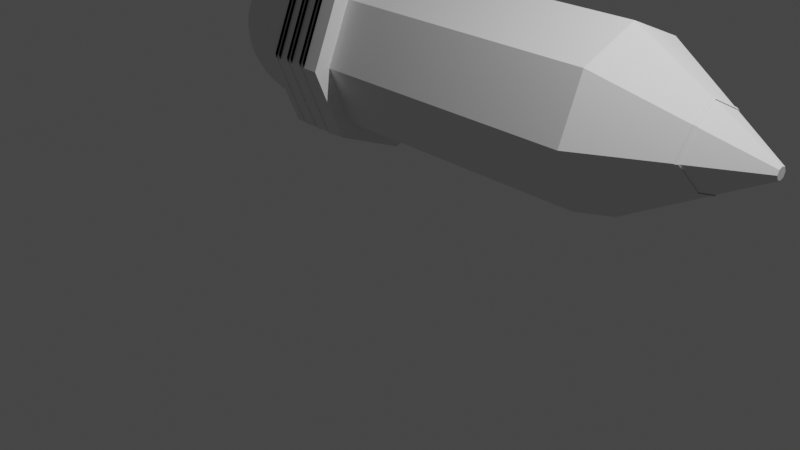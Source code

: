 # Source: Fay2.blend  (saved by Blender 2.81.16; exported with 4.5.12 LTS)
import bpy
from mathutils import Matrix  # noqa: F401  (used for matrix-valued properties, if any)

bpy.ops.wm.read_factory_settings(use_empty=True)
scene = bpy.context.scene
scene.name = 'Scene'

# ---- collections
col_collection = bpy.data.collections.new('Collection'); scene.collection.children.link(col_collection)
col_pencil = bpy.data.collections.new('pencil'); scene.collection.children.link(col_pencil)

# ---- world
world_world = bpy.data.worlds.new('World'); scene.world = world_world
world_world.use_nodes = True; world_world.node_tree.nodes.clear()
_N = world_world.node_tree.nodes; _L = world_world.node_tree.links
n0 = _N.new('ShaderNodeOutputWorld'); n0.name = 'World Output'; n0.location = (300, 300)
n1 = _N.new('ShaderNodeBackground'); n1.name = 'Background'; n1.location = (10, 300)
n1.inputs[0].default_value = (0.05088, 0.05088, 0.05088, 1.0)
_L.new(n1.outputs[0], n0.inputs[0])
n0.is_active_output = True
world_world.color = (0.05088, 0.05088, 0.05088)
world_world.use_sun_shadow = False
world_world.sun_shadow_jitter_overblur = 0.0

# ---- cameras
cam_camera = bpy.data.cameras.new('Camera')
cam_camera.clip_end = 100.0
cam_camera.ortho_scale = 7.314

# ---- lights
light_light = bpy.data.lights.new('Light', 'POINT')
light_light.transmission_factor = 0.0
light_light.energy = 1000.0
light_light.shadow_soft_size = 0.1
light_light.shadow_maximum_resolution = 0.006
light_light.use_absolute_resolution = True

# ---- meshes
me_cylinder_001 = bpy.data.meshes.new('Cylinder.001')
me_cylinder_001.from_pydata([(0.7761, 0.7761, -2.333), (1.098, -3.635e-08, -2.333), (0.7761, -0.7761, -2.333), (-8.432e-08, -1.098, -2.333), (-0.7761, -0.7761, -2.333), (-1.098, 2.471e-08, -2.333), (-0.7761, 0.7761, -2.333), (1.162e-08, 1.098, -2.333), (1.162e-08, 1.098, -1.72), (0.7761, 0.7761, -1.72), (1.098, -3.635e-08, -1.72), (0.7761, -0.7761, -1.72), (-8.432e-08, -1.098, -1.72), (-0.7761, -0.7761, -1.72), (-1.098, 2.471e-08, -1.72), (-0.7761, 0.7761, -1.72), (1.785e-08, 1.198, -2.415), (0.8475, 0.8475, -2.415), (1.198, -3.842e-08, -2.415), (0.8475, -0.8475, -2.415), (-8.64e-08, -1.198, -2.415), (-0.8475, -0.8475, -2.415), (-1.198, 2.471e-08, -2.415), (-0.8475, 0.8475, -2.415), (1.992e-08, 1.198, -1.638), (0.8475, 0.8475, -1.638), (1.198, -3.842e-08, -1.638), (0.8475, -0.8475, -1.638), (-8.432e-08, -1.198, -1.638), (-0.8475, -0.8475, -1.638), (-1.198, 2.471e-08, -1.638), (-0.8475, 0.8475, -1.638), (-1.258, -0.0137, -2.104), (-1.258, -0.0137, -2.042), (1.139, -0.0137, -2.042), (1.139, -0.0137, -2.104), (0.7881, 0.8338, -2.042), (0.7881, 0.8338, -2.104), (-0.05935, 1.185, -2.104), (-0.05935, 1.185, -2.042), (0.7881, -0.8612, -1.891), (0.7881, -0.8612, -1.829), (-0.05935, -1.212, -1.891), (-0.05935, -1.212, -1.829), (-0.9068, -0.8612, -1.891), (-0.9068, -0.8612, -1.829), (-0.9068, 0.8338, -1.829), (-0.9068, 0.8338, -1.891), (-1.258, -0.0137, -1.891), (-1.258, -0.0137, -1.829), (1.139, -0.0137, -1.829), (1.139, -0.0137, -1.891), (0.7881, 0.8338, -1.829), (0.7881, 0.8338, -1.891), (-0.05935, 1.185, -1.891), (-0.05935, 1.185, -1.829), (1.941e-08, 1.198, -1.829), (1.924e-08, 1.198, -1.891), (0.8475, 0.8475, -1.891), (0.8475, 0.8475, -1.829), (-0.8475, 0.8475, -1.891), (-0.8475, 0.8475, -1.829), (1.198, -3.842e-08, -1.891), (1.198, -3.842e-08, -1.829), (0.8475, -0.8475, -1.829), (0.8475, -0.8475, -1.891), (-8.483e-08, -1.198, -1.829), (-8.5e-08, -1.198, -1.891), (-0.8475, -0.8475, -1.829), (-0.8475, -0.8475, -1.891), (-1.198, 2.471e-08, -1.829), (-1.198, 2.471e-08, -1.891), (1.884e-08, 1.198, -2.042), (1.867e-08, 1.198, -2.104), (-0.8475, 0.8475, -2.104), (-0.8475, 0.8475, -2.042), (0.8475, 0.8475, -2.104), (0.8475, 0.8475, -2.042), (1.198, -3.842e-08, -2.104), (1.198, -3.842e-08, -2.042), (0.8475, -0.8475, -2.042), (0.8475, -0.8475, -2.104), (-8.54e-08, -1.198, -2.042), (-8.557e-08, -1.198, -2.104), (-0.8475, -0.8475, -2.042), (-0.8475, -0.8475, -2.104), (-1.198, 2.471e-08, -2.042), (-1.198, 2.471e-08, -2.104), (1.83e-08, 1.198, -2.246), (1.813e-08, 1.198, -2.308), (-0.8475, 0.8475, -2.308), (-0.8475, 0.8475, -2.246), (0.8475, 0.8475, -2.308), (0.8475, 0.8475, -2.246), (1.198, -3.842e-08, -2.308), (1.198, -3.842e-08, -2.246), (0.8475, -0.8475, -2.246), (0.8475, -0.8475, -2.308), (-8.594e-08, -1.198, -2.246), (-8.611e-08, -1.198, -2.308), (-0.8475, -0.8475, -2.246), (-0.8475, -0.8475, -2.308), (-1.198, 2.471e-08, -2.246), (-1.198, 2.471e-08, -2.308), (-0.9068, 0.8338, -2.104), (-0.9068, 0.8338, -2.042), (-0.9068, -0.8612, -2.042), (-0.9068, -0.8612, -2.104), (-0.05935, -1.212, -2.042), (-0.05935, -1.212, -2.104), (0.7881, -0.8612, -2.042), (0.7881, -0.8612, -2.104), (-0.05935, 1.185, -2.246), (-0.05935, 1.185, -2.308), (0.7881, 0.8338, -2.308), (0.7881, 0.8338, -2.246), (1.139, -0.0137, -2.308), (1.139, -0.0137, -2.246), (-1.258, -0.0137, -2.246), (-1.258, -0.0137, -2.308), (-0.9068, 0.8338, -2.308), (-0.9068, 0.8338, -2.246), (-0.9068, -0.8612, -2.246), (-0.9068, -0.8612, -2.308), (-0.05935, -1.212, -2.246), (-0.05935, -1.212, -2.308), (0.7881, -0.8612, -2.246), (0.7881, -0.8612, -2.308), (0.02145, -1.178, -1.891), (-0.826, -0.8265, -1.891), (0.8689, 0.8684, -2.246), (0.02145, 1.219, -2.246), (-1.177, 0.02093, -1.891), (0.8689, -0.8265, -2.042), (1.22, 0.02093, -2.042), (0.8689, -0.8265, -2.104), (0.02145, -1.178, -2.104), (-0.826, -0.8265, -2.104), (-1.177, 0.02093, -2.104), (-0.826, 0.8684, -2.104), (-0.826, 0.8684, -2.042), (-1.177, 0.02093, -2.246), (-1.177, 0.02093, -2.308), (0.8689, 0.8684, -2.308), (0.02145, 1.219, -2.308), (1.22, 0.02093, -2.104), (0.02145, -1.178, -2.042), (-0.826, -0.8265, -2.042), (1.22, 0.02093, -2.246), (0.02145, 1.219, -2.042), (-1.177, 0.02093, -2.042), (1.22, 0.02093, -2.308), (0.02145, 1.219, -2.104), (0.8689, 0.8684, -2.104), (0.8689, 0.8684, -2.042), (-0.826, 0.8684, -1.891), (0.02145, 1.219, -1.891), (1.22, 0.02093, -1.891), (0.8689, -0.8265, -1.891), (-0.826, -0.8265, -1.829), (0.02145, -1.178, -1.829), (0.8689, -0.8265, -1.829), (1.22, 0.02093, -1.829), (0.02145, 1.219, -1.829), (-0.826, 0.8684, -1.829), (-1.177, 0.02093, -1.829), (0.8689, 0.8684, -1.829), (0.8689, 0.8684, -1.891), (-0.826, 0.8684, -2.308), (-0.826, 0.8684, -2.246), (-0.826, -0.8265, -2.246), (-0.826, -0.8265, -2.308), (0.02145, -1.178, -2.246), (0.02145, -1.178, -2.308), (0.8689, -0.8265, -2.246), (0.8689, -0.8265, -2.308)], [], [(15, 8, 7, 6), (10, 11, 2, 1), (11, 12, 3, 2), (12, 13, 4, 3), (13, 14, 5, 4), (14, 15, 6, 5), (9, 10, 1, 0), (8, 9, 0, 7), (7, 0, 1, 2, 3, 4, 5, 6), (8, 15, 14, 13, 12, 11, 10, 9), (103, 22, 23, 90), (97, 19, 20, 99), (99, 20, 21, 101), (101, 21, 22, 103), (32, 104, 139, 138), (92, 17, 18, 94), (94, 18, 19, 97), (90, 23, 16, 89), (16, 23, 22, 21, 20, 19, 18, 17), (24, 25, 26, 27, 28, 29, 30, 31), (60, 75, 72, 57), (58, 77, 79, 62), (71, 86, 75, 60), (69, 84, 86, 71), (67, 82, 84, 69), (65, 80, 82, 67), (62, 79, 80, 65), (24, 56, 59, 25), (25, 59, 63, 26), (30, 70, 61, 31), (26, 63, 64, 27), (73, 88, 93, 76), (29, 68, 70, 30), (28, 66, 68, 29), (27, 64, 66, 28), (57, 72, 77, 58), (74, 91, 88, 73), (78, 95, 96, 81), (76, 93, 95, 78), (89, 16, 17, 92), (85, 100, 102, 87), (83, 98, 100, 85), (81, 96, 98, 83), (87, 102, 91, 74), (97, 99, 125, 127), (83, 85, 107, 109), (69, 71, 48, 44), (92, 94, 116, 114), (73, 76, 37, 38), (93, 88, 112, 115), (100, 98, 124, 122), (86, 84, 106, 33), (61, 70, 49, 46), (56, 61, 46, 55), (99, 101, 123, 125), (85, 87, 32, 107), (89, 92, 114, 113), (60, 57, 54, 47), (71, 60, 47, 48), (64, 63, 50, 41), (102, 100, 122, 118), (75, 86, 33, 105), (72, 75, 105, 39), (62, 65, 40, 51), (101, 103, 119, 123), (63, 59, 52, 50), (74, 73, 38, 104), (66, 64, 41, 43), (31, 61, 56, 24), (49, 45, 159, 165), (47, 54, 156, 155), (121, 118, 141, 169), (115, 112, 131, 130), (36, 39, 149, 154), (112, 121, 169, 131), (42, 44, 129, 128), (120, 113, 144, 168), (119, 120, 168, 142), (34, 36, 154, 134), (126, 117, 148, 174), (52, 55, 163, 166), (104, 38, 152, 139), (55, 46, 164, 163), (116, 127, 175, 151), (35, 111, 135, 145), (54, 53, 167, 156), (114, 116, 151, 143), (41, 50, 162, 161), (124, 126, 174, 172), (43, 41, 161, 160), (127, 125, 173, 175), (108, 110, 133, 146), (70, 68, 45, 49), (84, 82, 108, 106), (98, 96, 126, 124), (77, 72, 39, 36), (95, 93, 115, 117), (94, 97, 127, 116), (57, 58, 53, 54), (76, 78, 35, 37), (67, 69, 44, 42), (81, 83, 109, 111), (96, 95, 117, 126), (103, 90, 120, 119), (68, 66, 43, 45), (82, 80, 110, 108), (90, 89, 113, 120), (59, 56, 55, 52), (79, 77, 36, 34), (78, 81, 111, 35), (88, 91, 121, 112), (58, 62, 51, 53), (91, 102, 118, 121), (65, 67, 42, 40), (80, 79, 34, 110), (87, 74, 104, 32), (156, 167, 166, 163), (167, 157, 162, 166), (132, 155, 164, 165), (129, 132, 165, 159), (128, 129, 159, 160), (158, 128, 160, 161), (157, 158, 161, 162), (155, 156, 163, 164), (152, 153, 154, 149), (153, 145, 134, 154), (138, 139, 140, 150), (137, 138, 150, 147), (136, 137, 147, 146), (135, 136, 146, 133), (145, 135, 133, 134), (139, 152, 149, 140), (144, 143, 130, 131), (143, 151, 148, 130), (142, 168, 169, 141), (171, 142, 141, 170), (173, 171, 170, 172), (175, 173, 172, 174), (151, 175, 174, 148), (168, 144, 131, 169), (46, 49, 165, 164), (44, 48, 132, 129), (51, 40, 158, 157), (117, 115, 130, 148), (48, 47, 155, 132), (110, 34, 134, 133), (123, 119, 142, 171), (40, 42, 128, 158), (113, 114, 143, 144), (50, 52, 166, 162), (111, 109, 136, 135), (118, 122, 170, 141), (45, 43, 160, 159), (39, 105, 140, 149), (53, 51, 157, 167), (109, 107, 137, 136), (105, 33, 150, 140), (107, 32, 138, 137), (125, 123, 171, 173), (38, 37, 153, 152), (33, 106, 147, 150), (122, 124, 172, 170), (37, 35, 145, 153), (106, 108, 146, 147)])
_uv = me_cylinder_001.uv_layers.new(name='UVMap')
_uv.uv.foreach_set('vector', [0.125, 0.5369, 0.0, 0.5369, 0.0, 0.6192, 0.125, 0.6192, 0.75, 0.5369, 0.625, 0.5369, 0.625, 0.6192, 0.75, 0.6192, 0.625, 0.5369, 0.5, 0.5369, 0.5, 0.6192, 0.625, 0.6192, 0.5, 0.5369, 0.375, 0.5369, 0.375, 0.6192, 0.5, 0.6192, 0.375, 0.5369, 0.25, 0.5369, 0.25, 0.6192, 0.375, 0.6192, 0.25, 0.5369, 0.125, 0.5369, 0.125, 0.6192, 0.25, 0.6192, 0.875, 0.5369, 0.75, 0.5369, 0.75, 0.6192, 0.875, 0.6192, 1.0, 0.5369, 0.875, 0.5369, 0.875, 0.6192, 1.0, 0.6192, 0.0, 0.6192, 0.875, 0.6192, 0.75, 0.6192, 0.625, 0.6192, 0.5, 0.6192, 0.375, 0.6192, 0.25, 0.6192, 0.125, 0.6192, 0.0, 0.5369, 0.125, 0.5369, 0.25, 0.5369, 0.375, 0.5369, 0.5, 0.5369, 0.625, 0.5369, 0.75, 0.5369, 0.875, 0.5369, 0.25, 0.6078, 0.25, 0.6192, 0.125, 0.6192, 0.125, 0.6078, 0.625, 0.6078, 0.625, 0.6192, 0.5, 0.6192, 0.5, 0.6078, 0.5, 0.6078, 0.5, 0.6192, 0.375, 0.6192, 0.375, 0.6078, 0.375, 0.6078, 0.375, 0.6192, 0.25, 0.6192, 0.25, 0.6078, 0.25, 0.5863, 0.125, 0.5863, 0.125, 0.5863, 0.25, 0.5863, 0.875, 0.6078, 0.875, 0.6192, 0.75, 0.6192, 0.75, 0.6078, 0.75, 0.6078, 0.75, 0.6192, 0.625, 0.6192, 0.625, 0.6078, 0.125, 0.6078, 0.125, 0.6192, 0.0, 0.6192, 0.0, 0.6078, 0.0, 0.6192, 0.125, 0.6192, 0.25, 0.6192, 0.375, 0.6192, 0.5, 0.6192, 0.625, 0.6192, 0.75, 0.6192, 0.875, 0.6192, 0.0, 0.5369, 0.875, 0.5369, 0.75, 0.5369, 0.625, 0.5369, 0.5, 0.5369, 0.375, 0.5369, 0.25, 0.5369, 0.125, 0.5369, 0.125, 0.5637, 0.125, 0.5797, 0.0, 0.5797, 0.0, 0.5637, 0.875, 0.5637, 0.875, 0.5797, 0.75, 0.5797, 0.75, 0.5637, 0.25, 0.5637, 0.25, 0.5797, 0.125, 0.5797, 0.125, 0.5637, 0.375, 0.5637, 0.375, 0.5797, 0.25, 0.5797, 0.25, 0.5637, 0.5, 0.5637, 0.5, 0.5797, 0.375, 0.5797, 0.375, 0.5637, 0.625, 0.5637, 0.625, 0.5797, 0.5, 0.5797, 0.5, 0.5637, 0.75, 0.5637, 0.75, 0.5797, 0.625, 0.5797, 0.625, 0.5637, 1.0, 0.5369, 1.0, 0.5571, 0.875, 0.5571, 0.875, 0.5369, 0.875, 0.5369, 0.875, 0.5571, 0.75, 0.5571, 0.75, 0.5369, 0.25, 0.5369, 0.25, 0.5571, 0.125, 0.5571, 0.125, 0.5369, 0.75, 0.5369, 0.75, 0.5571, 0.625, 0.5571, 0.625, 0.5369, 1.0, 0.5863, 1.0, 0.6012, 0.875, 0.6012, 0.875, 0.5863, 0.375, 0.5369, 0.375, 0.5571, 0.25, 0.5571, 0.25, 0.5369, 0.5, 0.5369, 0.5, 0.5571, 0.375, 0.5571, 0.375, 0.5369, 0.625, 0.5369, 0.625, 0.5571, 0.5, 0.5571, 0.5, 0.5369, 1.0, 0.5637, 1.0, 0.5797, 0.875, 0.5797, 0.875, 0.5637, 0.125, 0.5863, 0.125, 0.6012, 0.0, 0.6012, 0.0, 0.5863, 0.75, 0.5863, 0.75, 0.6012, 0.625, 0.6012, 0.625, 0.5863, 0.875, 0.5863, 0.875, 0.6012, 0.75, 0.6012, 0.75, 0.5863, 1.0, 0.6078, 1.0, 0.6192, 0.875, 0.6192, 0.875, 0.6078, 0.375, 0.5863, 0.375, 0.6012, 0.25, 0.6012, 0.25, 0.5863, 0.5, 0.5863, 0.5, 0.6012, 0.375, 0.6012, 0.375, 0.5863, 0.625, 0.5863, 0.625, 0.6012, 0.5, 0.6012, 0.5, 0.5863, 0.25, 0.5863, 0.25, 0.6012, 0.125, 0.6012, 0.125, 0.5863, 0.625, 0.6078, 0.5, 0.6078, 0.5, 0.6078, 0.625, 0.6078, 0.5, 0.5863, 0.375, 0.5863, 0.375, 0.5863, 0.5, 0.5863, 0.375, 0.5637, 0.25, 0.5637, 0.25, 0.5637, 0.375, 0.5637, 0.875, 0.6078, 0.75, 0.6078, 0.75, 0.6078, 0.875, 0.6078, 1.0, 0.5863, 0.875, 0.5863, 0.875, 0.5863, 1.0, 0.5863, 0.875, 0.6012, 1.0, 0.6012, 1.0, 0.6012, 0.875, 0.6012, 0.375, 0.6012, 0.5, 0.6012, 0.5, 0.6012, 0.375, 0.6012, 0.25, 0.5797, 0.375, 0.5797, 0.375, 0.5797, 0.25, 0.5797, 0.125, 0.5571, 0.25, 0.5571, 0.25, 0.5571, 0.125, 0.5571, 0.0, 0.5571, 0.125, 0.5571, 0.125, 0.5571, 0.0, 0.5571, 0.5, 0.6078, 0.375, 0.6078, 0.375, 0.6078, 0.5, 0.6078, 0.375, 0.5863, 0.25, 0.5863, 0.25, 0.5863, 0.375, 0.5863, 1.0, 0.6078, 0.875, 0.6078, 0.875, 0.6078, 1.0, 0.6078, 0.125, 0.5637, 0.0, 0.5637, 0.0, 0.5637, 0.125, 0.5637, 0.25, 0.5637, 0.125, 0.5637, 0.125, 0.5637, 0.25, 0.5637, 0.625, 0.5571, 0.75, 0.5571, 0.75, 0.5571, 0.625, 0.5571, 0.25, 0.6012, 0.375, 0.6012, 0.375, 0.6012, 0.25, 0.6012, 0.125, 0.5797, 0.25, 0.5797, 0.25, 0.5797, 0.125, 0.5797, 0.0, 0.5797, 0.125, 0.5797, 0.125, 0.5797, 0.0, 0.5797, 0.75, 0.5637, 0.625, 0.5637, 0.625, 0.5637, 0.75, 0.5637, 0.375, 0.6078, 0.25, 0.6078, 0.25, 0.6078, 0.375, 0.6078, 0.75, 0.5571, 0.875, 0.5571, 0.875, 0.5571, 0.75, 0.5571, 0.125, 0.5863, 0.0, 0.5863, 0.0, 0.5863, 0.125, 0.5863, 0.5, 0.5571, 0.625, 0.5571, 0.625, 0.5571, 0.5, 0.5571, 0.125, 0.5369, 0.125, 0.5571, 0.0, 0.5571, 0.0, 0.5369, 0.25, 0.5571, 0.375, 0.5571, 0.375, 0.5571, 0.25, 0.5571, 0.125, 0.5637, 0.0, 0.5637, 0.0, 0.5637, 0.125, 0.5637, 0.125, 0.6012, 0.25, 0.6012, 0.25, 0.6012, 0.125, 0.6012, 0.875, 0.6012, 1.0, 0.6012, 1.0, 0.6012, 0.875, 0.6012, 0.875, 0.5797, 1.0, 0.5797, 1.0, 0.5797, 0.875, 0.5797, 0.0, 0.6012, 0.125, 0.6012, 0.125, 0.6012, 0.0, 0.6012, 0.5, 0.5637, 0.375, 0.5637, 0.375, 0.5637, 0.5, 0.5637, 0.125, 0.6078, 0.0, 0.6078, 0.0, 0.6078, 0.125, 0.6078, 0.25, 0.6078, 0.125, 0.6078, 0.125, 0.6078, 0.25, 0.6078, 0.75, 0.5797, 0.875, 0.5797, 0.875, 0.5797, 0.75, 0.5797, 0.625, 0.6012, 0.75, 0.6012, 0.75, 0.6012, 0.625, 0.6012, 0.875, 0.5571, 1.0, 0.5571, 1.0, 0.5571, 0.875, 0.5571, 0.125, 0.5863, 0.0, 0.5863, 0.0, 0.5863, 0.125, 0.5863, 0.0, 0.5571, 0.125, 0.5571, 0.125, 0.5571, 0.0, 0.5571, 0.75, 0.6078, 0.625, 0.6078, 0.625, 0.6078, 0.75, 0.6078, 0.75, 0.5863, 0.625, 0.5863, 0.625, 0.5863, 0.75, 0.5863, 1.0, 0.5637, 0.875, 0.5637, 0.875, 0.5637, 1.0, 0.5637, 0.875, 0.6078, 0.75, 0.6078, 0.75, 0.6078, 0.875, 0.6078, 0.625, 0.5571, 0.75, 0.5571, 0.75, 0.5571, 0.625, 0.5571, 0.5, 0.6012, 0.625, 0.6012, 0.625, 0.6012, 0.5, 0.6012, 0.5, 0.5571, 0.625, 0.5571, 0.625, 0.5571, 0.5, 0.5571, 0.625, 0.6078, 0.5, 0.6078, 0.5, 0.6078, 0.625, 0.6078, 0.5, 0.5797, 0.625, 0.5797, 0.625, 0.5797, 0.5, 0.5797, 0.25, 0.5571, 0.375, 0.5571, 0.375, 0.5571, 0.25, 0.5571, 0.375, 0.5797, 0.5, 0.5797, 0.5, 0.5797, 0.375, 0.5797, 0.5, 0.6012, 0.625, 0.6012, 0.625, 0.6012, 0.5, 0.6012, 0.875, 0.5797, 1.0, 0.5797, 1.0, 0.5797, 0.875, 0.5797, 0.75, 0.6012, 0.875, 0.6012, 0.875, 0.6012, 0.75, 0.6012, 0.75, 0.6078, 0.625, 0.6078, 0.625, 0.6078, 0.75, 0.6078, 1.0, 0.5637, 0.875, 0.5637, 0.875, 0.5637, 1.0, 0.5637, 0.875, 0.5863, 0.75, 0.5863, 0.75, 0.5863, 0.875, 0.5863, 0.5, 0.5637, 0.375, 0.5637, 0.375, 0.5637, 0.5, 0.5637, 0.625, 0.5863, 0.5, 0.5863, 0.5, 0.5863, 0.625, 0.5863, 0.625, 0.6012, 0.75, 0.6012, 0.75, 0.6012, 0.625, 0.6012, 0.25, 0.6078, 0.125, 0.6078, 0.125, 0.6078, 0.25, 0.6078, 0.375, 0.5571, 0.5, 0.5571, 0.5, 0.5571, 0.375, 0.5571, 0.5, 0.5797, 0.625, 0.5797, 0.625, 0.5797, 0.5, 0.5797, 0.125, 0.6078, 0.0, 0.6078, 0.0, 0.6078, 0.125, 0.6078, 0.875, 0.5571, 1.0, 0.5571, 1.0, 0.5571, 0.875, 0.5571, 0.75, 0.5797, 0.875, 0.5797, 0.875, 0.5797, 0.75, 0.5797, 0.75, 0.5863, 0.625, 0.5863, 0.625, 0.5863, 0.75, 0.5863, 0.0, 0.6012, 0.125, 0.6012, 0.125, 0.6012, 0.0, 0.6012, 0.875, 0.5637, 0.75, 0.5637, 0.75, 0.5637, 0.875, 0.5637, 0.125, 0.6012, 0.25, 0.6012, 0.25, 0.6012, 0.125, 0.6012, 0.625, 0.5637, 0.5, 0.5637, 0.5, 0.5637, 0.625, 0.5637, 0.625, 0.5797, 0.75, 0.5797, 0.75, 0.5797, 0.625, 0.5797, 0.25, 0.5863, 0.125, 0.5863, 0.125, 0.5863, 0.25, 0.5863, 1.0, 0.5637, 0.875, 0.5637, 0.875, 0.5571, 1.0, 0.5571, 0.875, 0.5637, 0.75, 0.5637, 0.75, 0.5571, 0.875, 0.5571, 0.25, 0.5637, 0.125, 0.5637, 0.125, 0.5571, 0.25, 0.5571, 0.375, 0.5637, 0.25, 0.5637, 0.25, 0.5571, 0.375, 0.5571, 0.5, 0.5637, 0.375, 0.5637, 0.375, 0.5571, 0.5, 0.5571, 0.625, 0.5637, 0.5, 0.5637, 0.5, 0.5571, 0.625, 0.5571, 0.75, 0.5637, 0.625, 0.5637, 0.625, 0.5571, 0.75, 0.5571, 0.125, 0.5637, 0.0, 0.5637, 0.0, 0.5571, 0.125, 0.5571, 1.0, 0.5863, 0.875, 0.5863, 0.875, 0.5797, 1.0, 0.5797, 0.875, 0.5863, 0.75, 0.5863, 0.75, 0.5797, 0.875, 0.5797, 0.25, 0.5863, 0.125, 0.5863, 0.125, 0.5797, 0.25, 0.5797, 0.375, 0.5863, 0.25, 0.5863, 0.25, 0.5797, 0.375, 0.5797, 0.5, 0.5863, 0.375, 0.5863, 0.375, 0.5797, 0.5, 0.5797, 0.625, 0.5863, 0.5, 0.5863, 0.5, 0.5797, 0.625, 0.5797, 0.75, 0.5863, 0.625, 0.5863, 0.625, 0.5797, 0.75, 0.5797, 0.125, 0.5863, 0.0, 0.5863, 0.0, 0.5797, 0.125, 0.5797, 1.0, 0.6078, 0.875, 0.6078, 0.875, 0.6012, 1.0, 0.6012, 0.875, 0.6078, 0.75, 0.6078, 0.75, 0.6012, 0.875, 0.6012, 0.25, 0.6078, 0.125, 0.6078, 0.125, 0.6012, 0.25, 0.6012, 0.375, 0.6078, 0.25, 0.6078, 0.25, 0.6012, 0.375, 0.6012, 0.5, 0.6078, 0.375, 0.6078, 0.375, 0.6012, 0.5, 0.6012, 0.625, 0.6078, 0.5, 0.6078, 0.5, 0.6012, 0.625, 0.6012, 0.75, 0.6078, 0.625, 0.6078, 0.625, 0.6012, 0.75, 0.6012, 0.125, 0.6078, 0.0, 0.6078, 0.0, 0.6012, 0.125, 0.6012, 0.125, 0.5571, 0.25, 0.5571, 0.25, 0.5571, 0.125, 0.5571, 0.375, 0.5637, 0.25, 0.5637, 0.25, 0.5637, 0.375, 0.5637, 0.75, 0.5637, 0.625, 0.5637, 0.625, 0.5637, 0.75, 0.5637, 0.75, 0.6012, 0.875, 0.6012, 0.875, 0.6012, 0.75, 0.6012, 0.25, 0.5637, 0.125, 0.5637, 0.125, 0.5637, 0.25, 0.5637, 0.625, 0.5797, 0.75, 0.5797, 0.75, 0.5797, 0.625, 0.5797, 0.375, 0.6078, 0.25, 0.6078, 0.25, 0.6078, 0.375, 0.6078, 0.625, 0.5637, 0.5, 0.5637, 0.5, 0.5637, 0.625, 0.5637, 1.0, 0.6078, 0.875, 0.6078, 0.875, 0.6078, 1.0, 0.6078, 0.75, 0.5571, 0.875, 0.5571, 0.875, 0.5571, 0.75, 0.5571, 0.625, 0.5863, 0.5, 0.5863, 0.5, 0.5863, 0.625, 0.5863, 0.25, 0.6012, 0.375, 0.6012, 0.375, 0.6012, 0.25, 0.6012, 0.375, 0.5571, 0.5, 0.5571, 0.5, 0.5571, 0.375, 0.5571, 0.0, 0.5797, 0.125, 0.5797, 0.125, 0.5797, 0.0, 0.5797, 0.875, 0.5637, 0.75, 0.5637, 0.75, 0.5637, 0.875, 0.5637, 0.5, 0.5863, 0.375, 0.5863, 0.375, 0.5863, 0.5, 0.5863, 0.125, 0.5797, 0.25, 0.5797, 0.25, 0.5797, 0.125, 0.5797, 0.375, 0.5863, 0.25, 0.5863, 0.25, 0.5863, 0.375, 0.5863, 0.5, 0.6078, 0.375, 0.6078, 0.375, 0.6078, 0.5, 0.6078, 1.0, 0.5863, 0.875, 0.5863, 0.875, 0.5863, 1.0, 0.5863, 0.25, 0.5797, 0.375, 0.5797, 0.375, 0.5797, 0.25, 0.5797, 0.375, 0.6012, 0.5, 0.6012, 0.5, 0.6012, 0.375, 0.6012, 0.875, 0.5863, 0.75, 0.5863, 0.75, 0.5863, 0.875, 0.5863, 0.375, 0.5797, 0.5, 0.5797, 0.5, 0.5797, 0.375, 0.5797])
me_cylinder_001.use_remesh_fix_poles = True
me_cylinder_001.use_remesh_preserve_attributes = False
me_cylinder_001.use_mirror_vertex_groups = False
me_cylinder_001.update()
me_cylinder_002 = bpy.data.meshes.new('Cylinder.002')
me_cylinder_002.from_pydata([(0.7071, 0.7071, -2.032), (1.0, -4.371e-08, -2.032), (0.7071, -0.7071, -2.032), (-8.742e-08, -1.0, -2.032), (-0.7071, -0.7071, -2.032), (-1.0, 1.192e-08, -2.032), (-0.7071, 0.7071, -2.032), (-2.884e-15, 1.0, -2.032), (1.49e-08, 0.3968, -3.834), (-4.631e-15, 1.0, -3.276), (0.2805, 0.2805, -3.834), (0.7071, 0.7071, -3.276), (0.3968, -8.941e-08, -3.834), (1.0, -4.371e-08, -3.276), (0.2805, -0.2805, -3.834), (0.7071, -0.7071, -3.276), (-1.341e-07, -0.3968, -3.834), (-8.742e-08, -1.0, -3.276), (-0.2806, -0.2805, -3.834), (-0.7071, -0.7071, -3.276), (-0.3968, -2.98e-08, -3.834), (-1.0, 1.192e-08, -3.276), (-0.2806, 0.2805, -3.834), (-0.7071, 0.7071, -3.276)], [], [(23, 6, 7, 9), (13, 1, 2, 15), (15, 2, 3, 17), (17, 3, 4, 19), (19, 4, 5, 21), (21, 5, 6, 23), (11, 0, 1, 13), (9, 11, 10, 8), (11, 13, 12, 10), (13, 15, 14, 12), (15, 17, 16, 14), (17, 19, 18, 16), (19, 21, 20, 18), (21, 23, 22, 20), (23, 9, 8, 22), (9, 7, 0, 11)])
me_cylinder_002.polygons.foreach_set('use_smooth', [True] * 16)
_uv = me_cylinder_002.uv_layers.new(name='UVMap')
_uv.uv.foreach_set('vector', [0.125, 0.5369, 0.125, 0.6192, 0.0, 0.6192, 0.0, 0.5369, 0.75, 0.5369, 0.75, 0.6192, 0.625, 0.6192, 0.625, 0.5369, 0.625, 0.5369, 0.625, 0.6192, 0.5, 0.6192, 0.5, 0.5369, 0.5, 0.5369, 0.5, 0.6192, 0.375, 0.6192, 0.375, 0.5369, 0.375, 0.5369, 0.375, 0.6192, 0.25, 0.6192, 0.25, 0.5369, 0.25, 0.5369, 0.25, 0.6192, 0.125, 0.6192, 0.125, 0.5369, 0.875, 0.5369, 0.875, 0.6192, 0.75, 0.6192, 0.75, 0.5369, 1.0, 0.5369, 0.875, 0.5369, 0.9127, 0.5, 0.9623, 0.5, 0.875, 0.5369, 0.75, 0.5369, 0.7877, 0.5, 0.8373, 0.5, 0.75, 0.5369, 0.625, 0.5369, 0.6627, 0.5, 0.7123, 0.5, 0.625, 0.5369, 0.5, 0.5369, 0.5377, 0.5, 0.5873, 0.5, 0.5, 0.5369, 0.375, 0.5369, 0.4127, 0.5, 0.4623, 0.5, 0.375, 0.5369, 0.25, 0.5369, 0.2877, 0.5, 0.3373, 0.5, 0.25, 0.5369, 0.125, 0.5369, 0.1627, 0.5, 0.2123, 0.5, 0.125, 0.5369, 0.0, 0.5369, 0.0377, 0.5, 0.0873, 0.5, 1.0, 0.5369, 1.0, 0.6192, 0.875, 0.6192, 0.875, 0.5369])
me_cylinder_002.use_remesh_fix_poles = True
me_cylinder_002.use_remesh_preserve_attributes = False
me_cylinder_002.use_mirror_vertex_groups = False
me_cylinder_002.update()
me_cylinder_003 = bpy.data.meshes.new('Cylinder.003')
me_cylinder_003.from_pydata([(2.824e-16, 0.06771, 3.183), (0.04788, 0.04788, 3.183), (0.06771, 9.985e-08, 3.183), (0.04788, -0.04788, 3.183), (-5.92e-09, -0.06771, 3.183), (-0.04788, -0.04788, 3.183), (-0.06771, 1.036e-07, 3.183), (-0.04788, 0.04788, 3.183), (-0.4861, 6.247e-08, 2.446), (9.461e-16, 0.4013, 2.595), (0.31, 0.31, 2.53), (-0.3203, 0.3203, 2.504), (0.4145, 4.645e-08, 2.572), (-4.23e-08, -0.4838, 2.45), (0.2954, -0.2954, 2.566), (-0.3249, -0.3249, 2.493)], [], [(12, 10, 1, 2), (14, 12, 2, 3), (15, 13, 4, 5), (13, 14, 3, 4), (11, 8, 6, 7), (1, 0, 7, 6, 5, 4, 3, 2), (8, 15, 5, 6), (9, 11, 7, 0), (10, 9, 0, 1)])
_uv = me_cylinder_003.uv_layers.new(name='UVMap')
_uv.uv.foreach_set('vector', [0.75, 0.9463, 0.875, 0.9426, 0.875, 1.0, 0.75, 1.0, 0.625, 0.9458, 0.75, 0.9463, 0.75, 1.0, 0.625, 1.0, 0.375, 0.9393, 0.5, 0.9356, 0.5, 1.0, 0.375, 1.0, 0.5, 0.9356, 0.625, 0.9458, 0.625, 1.0, 0.5, 1.0, 0.125, 0.9403, 0.25, 0.9352, 0.25, 1.0, 0.125, 1.0, 0.4197, 0.4197, 0.25, 0.49, 0.08029, 0.4197, 0.01, 0.25, 0.08029, 0.08029, 0.25, 0.01, 0.4197, 0.08029, 0.49, 0.25, 0.25, 0.9352, 0.375, 0.9393, 0.375, 1.0, 0.25, 1.0, 0.0, 0.9484, 0.125, 0.9403, 0.125, 1.0, 0.0, 1.0, 0.875, 0.9426, 1.0, 0.9484, 1.0, 1.0, 0.875, 1.0])
me_cylinder_003.use_remesh_fix_poles = True
me_cylinder_003.use_remesh_preserve_attributes = False
me_cylinder_003.use_mirror_vertex_groups = False
me_cylinder_003.update()
me_cylinder = bpy.data.meshes.new('Cylinder')
me_cylinder.from_pydata([(2.137e-15, 1.0, 1.541), (0.7071, 0.7071, 1.541), (1.0, -4.371e-08, 1.541), (0.7071, -0.7071, 1.541), (-8.742e-08, -1.0, 1.541), (-0.7071, -0.7071, 1.541), (-1.0, 1.192e-08, 1.541), (-0.7071, 0.7071, 1.541), (0.7071, 0.7071, -2.032), (1.0, -4.371e-08, -2.032), (0.7071, -0.7071, -2.032), (-8.742e-08, -1.0, -2.032), (-0.7071, -0.7071, -2.032), (-1.0, 1.192e-08, -2.032), (-0.7071, 0.7071, -2.032), (-2.884e-15, 1.0, -2.032), (1.49e-08, 0.3968, -3.834), (0.2805, 0.2805, -3.834), (0.3968, -8.941e-08, -3.834), (0.2805, -0.2805, -3.834), (-1.341e-07, -0.3968, -3.834), (-0.2806, -0.2805, -3.834), (-0.3968, -2.98e-08, -3.834), (-0.2806, 0.2805, -3.834), (-0.5054, -0.5054, 2.043), (-0.4782, -0.2862, 2.085), (-0.5013, 6.097e-08, 2.419), (-0.4861, 6.247e-08, 2.446), (9.714e-16, 0.414, 2.573), (9.461e-16, 0.4013, 2.595), (0.31, 0.31, 2.53), (0.3198, 0.3198, 2.506), (-0.3203, 0.3203, 2.504), (-0.3304, 0.3304, 2.479), (0.4145, 4.645e-08, 2.572), (0.4277, 4.442e-08, 2.549), (-4.23e-08, -0.4838, 2.45), (-4.363e-08, -0.4991, 2.423), (0.2954, -0.2954, 2.566), (0.3048, -0.3048, 2.543), (-0.3249, -0.3249, 2.493), (-0.3351, -0.3351, 2.468), (6.85e-10, 0.414, 2.594), (6.85e-10, 0.4013, 2.617), (0.31, 0.31, 2.551), (0.3198, 0.3198, 2.527), (-0.5013, 3.648e-08, 2.441), (-0.4861, 3.798e-08, 2.467), (-0.3203, 0.3203, 2.526), (-0.3304, 0.3304, 2.501), (0.4145, 2.196e-08, 2.593), (0.4277, 1.993e-08, 2.57), (0.2954, -0.2954, 2.588), (0.3048, -0.3048, 2.564), (-4.161e-08, -0.4838, 2.471), (-4.294e-08, -0.4991, 2.445), (-0.3249, -0.3249, 2.514), (-0.3351, -0.3351, 2.489), (6.85e-10, 0.414, 2.594), (6.85e-10, 0.4013, 2.617), (0.31, 0.31, 2.551), (0.3198, 0.3198, 2.527), (-0.5013, 3.648e-08, 2.441), (-0.4861, 3.798e-08, 2.467), (-0.3203, 0.3203, 2.526), (-0.3304, 0.3304, 2.501), (0.4145, 2.196e-08, 2.593), (0.4277, 1.993e-08, 2.57), (0.2954, -0.2954, 2.588), (0.3048, -0.3048, 2.564), (-4.161e-08, -0.4838, 2.471), (-4.294e-08, -0.4991, 2.445), (-0.3249, -0.3249, 2.514), (-0.3351, -0.3351, 2.489)], [(24, 25)], [(1, 31, 35, 2), (0, 28, 31, 1), (14, 7, 0, 15), (13, 6, 7, 14), (12, 5, 6, 13), (11, 4, 5, 12), (10, 3, 4, 11), (9, 2, 3, 10), (8, 1, 2, 9), (15, 0, 1, 8), (16, 17, 18, 19, 20, 21, 22, 23), (7, 33, 28, 0), (3, 39, 37, 4), (2, 35, 39, 3), (4, 37, 24, 5), (24, 37, 41), (5, 24, 41, 26, 6), (28, 33, 49, 42), (38, 36, 54, 52), (29, 30, 44, 43), (26, 41, 57, 46), (32, 29, 43, 48), (39, 35, 51, 53), (40, 27, 47, 56), (33, 26, 46, 49), (6, 26, 33, 7), (49, 46, 62, 65), (57, 55, 71, 73), (50, 52, 68, 66), (47, 48, 64, 63), (51, 45, 61, 67), (54, 56, 72, 70), (55, 53, 69, 71), (45, 42, 58, 61), (30, 34, 50, 44), (31, 28, 42, 45), (37, 39, 53, 55), (36, 40, 56, 54), (35, 31, 45, 51), (27, 32, 48, 47), (34, 38, 52, 50), (41, 37, 55, 57), (59, 60, 61, 58), (63, 64, 65, 62), (64, 59, 58, 65), (60, 66, 67, 61), (66, 68, 69, 67), (68, 70, 71, 69), (70, 72, 73, 71), (72, 63, 62, 73), (56, 47, 63, 72), (53, 51, 67, 69), (48, 43, 59, 64), (46, 57, 73, 62), (43, 44, 60, 59), (52, 54, 70, 68), (42, 49, 65, 58), (44, 50, 66, 60)])
_uv = me_cylinder.uv_layers.new(name='UVMap')
_uv.uv.foreach_set('vector', [0.875, 0.8557, 0.875, 0.9405, 0.75, 0.9443, 0.75, 0.8557, 1.0, 0.8557, 1.0, 0.9464, 0.875, 0.9405, 0.875, 0.8557, 0.125, 0.6192, 0.125, 0.8557, 0.0, 0.8557, 0.0, 0.6192, 0.25, 0.6192, 0.25, 0.8557, 0.125, 0.8557, 0.125, 0.6192, 0.375, 0.6192, 0.375, 0.8557, 0.25, 0.8557, 0.25, 0.6192, 0.5, 0.6192, 0.5, 0.8557, 0.375, 0.8557, 0.375, 0.6192, 0.625, 0.6192, 0.625, 0.8557, 0.5, 0.8557, 0.5, 0.6192, 0.75, 0.6192, 0.75, 0.8557, 0.625, 0.8557, 0.625, 0.6192, 0.875, 0.6192, 0.875, 0.8557, 0.75, 0.8557, 0.75, 0.6192, 1.0, 0.6192, 1.0, 0.8557, 0.875, 0.8557, 0.875, 0.6192, 0.75, 0.3452, 0.8173, 0.3173, 0.8452, 0.25, 0.8173, 0.1827, 0.75, 0.1548, 0.6827, 0.1827, 0.6548, 0.25, 0.6827, 0.3173, 0.125, 0.8557, 0.125, 0.9381, 0.0, 0.9464, 0.0, 0.8557, 0.625, 0.8557, 0.625, 0.9437, 0.5, 0.9332, 0.5, 0.8557, 0.75, 0.8557, 0.75, 0.9443, 0.625, 0.9437, 0.625, 0.8557, 0.5, 0.8557, 0.5, 0.9332, 0.375, 0.8998, 0.375, 0.8557, 0.375, 0.8998, 0.5019, 0.9332, 0.375, 0.9371, 0.375, 0.8557, 0.375, 0.8998, 0.375, 0.9371, 0.25, 0.9329, 0.25, 0.8557, 0.0, 0.9464, 0.125, 0.9381, 0.125, 0.9381, 0.0, 0.9464, 0.625, 0.9458, 0.5, 0.9356, 0.5, 0.9356, 0.625, 0.9458, 1.0, 0.9484, 0.875, 0.9426, 0.875, 0.9426, 1.0, 0.9484, 0.25, 0.9329, 0.375, 0.9371, 0.375, 0.9371, 0.25, 0.9329, 0.125, 0.9403, 0.0, 0.9484, 0.0, 0.9484, 0.125, 0.9403, 0.625, 0.9437, 0.75, 0.9443, 0.75, 0.9443, 0.625, 0.9437, 0.375, 0.9393, 0.25, 0.9352, 0.25, 0.9352, 0.375, 0.9393, 0.125, 0.9381, 0.25, 0.9329, 0.25, 0.9329, 0.125, 0.9381, 0.25, 0.8557, 0.25, 0.9329, 0.125, 0.9381, 0.125, 0.8557, 0.125, 0.9381, 0.25, 0.9329, 0.25, 0.9329, 0.125, 0.9381, 0.375, 0.9371, 0.5019, 0.9332, 0.5019, 0.9332, 0.375, 0.9371, 0.75, 0.9463, 0.625, 0.9458, 0.625, 0.9458, 0.75, 0.9463, 0.25, 0.9352, 0.125, 0.9403, 0.125, 0.9403, 0.25, 0.9352, 0.75, 0.9443, 0.875, 0.9405, 0.875, 0.9405, 0.75, 0.9443, 0.5, 0.9356, 0.375, 0.9393, 0.375, 0.9393, 0.5, 0.9356, 0.5, 0.9332, 0.625, 0.9437, 0.625, 0.9437, 0.5, 0.9332, 0.875, 0.9405, 1.0, 0.9464, 1.0, 0.9464, 0.875, 0.9405, 0.875, 0.9426, 0.75, 0.9463, 0.75, 0.9463, 0.875, 0.9426, 0.875, 0.9405, 1.0, 0.9464, 1.0, 0.9464, 0.875, 0.9405, 0.5, 0.9332, 0.625, 0.9437, 0.625, 0.9437, 0.5, 0.9332, 0.5, 0.9356, 0.375, 0.9393, 0.375, 0.9393, 0.5, 0.9356, 0.75, 0.9443, 0.875, 0.9405, 0.875, 0.9405, 0.75, 0.9443, 0.25, 0.9352, 0.125, 0.9403, 0.125, 0.9403, 0.25, 0.9352, 0.75, 0.9463, 0.625, 0.9458, 0.625, 0.9458, 0.75, 0.9463, 0.375, 0.9371, 0.5019, 0.9332, 0.5019, 0.9332, 0.375, 0.9371, 1.0, 0.9484, 0.875, 0.9426, 0.875, 0.9405, 1.0, 0.9464, 0.25, 0.9352, 0.125, 0.9403, 0.125, 0.9381, 0.25, 0.9329, 0.125, 0.9403, 0.0, 0.9484, 0.0, 0.9464, 0.125, 0.9381, 0.875, 0.9426, 0.75, 0.9463, 0.75, 0.9443, 0.875, 0.9405, 0.75, 0.9463, 0.625, 0.9458, 0.625, 0.9437, 0.75, 0.9443, 0.625, 0.9458, 0.5, 0.9356, 0.5, 0.9332, 0.625, 0.9437, 0.5, 0.9356, 0.375, 0.9393, 0.375, 0.9371, 0.5019, 0.9332, 0.375, 0.9393, 0.25, 0.9352, 0.25, 0.9329, 0.375, 0.9371, 0.375, 0.9393, 0.25, 0.9352, 0.25, 0.9352, 0.375, 0.9393, 0.625, 0.9437, 0.75, 0.9443, 0.75, 0.9443, 0.625, 0.9437, 0.125, 0.9403, 0.0, 0.9484, 0.0, 0.9484, 0.125, 0.9403, 0.25, 0.9329, 0.375, 0.9371, 0.375, 0.9371, 0.25, 0.9329, 1.0, 0.9484, 0.875, 0.9426, 0.875, 0.9426, 1.0, 0.9484, 0.625, 0.9458, 0.5, 0.9356, 0.5, 0.9356, 0.625, 0.9458, 0.0, 0.9464, 0.125, 0.9381, 0.125, 0.9381, 0.0, 0.9464, 0.875, 0.9426, 0.75, 0.9463, 0.75, 0.9463, 0.875, 0.9426])
me_cylinder.use_remesh_fix_poles = True
me_cylinder.use_remesh_preserve_attributes = False
me_cylinder.use_mirror_vertex_groups = False
me_cylinder.update()

# ---- objects
ob_camera = bpy.data.objects.new('Camera', cam_camera)
ob_cylinder_001 = bpy.data.objects.new('Cylinder.001', me_cylinder_001)
ob_cylinder_002 = bpy.data.objects.new('Cylinder.002', me_cylinder_002)
ob_cylinder_003 = bpy.data.objects.new('Cylinder.003', me_cylinder_003)
ob_cylinder = bpy.data.objects.new('Cylinder', me_cylinder)
ob_light = bpy.data.objects.new('Light', light_light)

# ---- transforms, parenting, visibility, modifiers, constraints
ob_camera.location = (7.359, -6.926, 4.958)
ob_camera.rotation_euler = (1.109, 0.0, 0.8149)
ob_camera.lock_rotations_4d = False
ob_camera.empty_display_type = 'ARROWS'
ob_camera.color = (0.0, 0.0, 0.0, 0.0)
ob_camera.display_type = 'WIRE'
ob_camera.lineart.crease_threshold = 0.0
ob_cylinder_001.location = (0.07358, 1.432, 1.112)
ob_cylinder_001.rotation_euler = (1.571, 1.571, 1.571)
ob_cylinder_001.lineart.crease_threshold = 0.0
ob_cylinder_002.location = (0.07358, 1.432, 1.112)
ob_cylinder_002.rotation_euler = (1.571, 1.571, 1.571)
ob_cylinder_002.scale = (1.056, 1.056, 1.011)
ob_cylinder_002.lineart.crease_threshold = 0.0
_m = ob_cylinder_002.modifiers.new('Subdivision', 'SUBSURF')
_m.uv_smooth = 'PRESERVE_CORNERS'
_m.levels = 2
_m.show_only_control_edges = False
ob_cylinder_003.location = (0.07358, 1.432, 1.112)
ob_cylinder_003.rotation_euler = (1.571, 1.571, 1.571)
ob_cylinder_003.lineart.crease_threshold = 0.0
ob_cylinder.location = (0.07358, 1.432, 1.112)
ob_cylinder.rotation_euler = (1.571, 1.571, 1.571)
ob_cylinder.lineart.crease_threshold = 0.0
ob_light.location = (4.076, 1.005, 5.904)
ob_light.rotation_euler = (0.6503, 0.05522, 1.866)
ob_light.lock_rotations_4d = False
ob_light.empty_display_type = 'ARROWS'
ob_light.color = (0.0, 0.0, 0.0, 0.0)
ob_light.lineart.crease_threshold = 0.0

# ---- collection membership
col_collection.objects.link(ob_camera)
col_pencil.objects.link(ob_cylinder_001)
col_pencil.objects.link(ob_cylinder_002)
col_pencil.objects.link(ob_cylinder_003)
col_pencil.objects.link(ob_cylinder)
col_pencil.objects.link(ob_light)

# ---- scene / render settings (as saved in the file)
scene.camera = ob_camera
scene.frame_start = 1; scene.frame_end = 250; scene.frame_set(1)
scene.render.engine = 'BLENDER_EEVEE_NEXT'
scene.cycles.use_denoising = False
scene.cycles.samples = 128
scene.cycles.sampling_pattern = 'TABULATED_SOBOL'
scene.cycles.use_adaptive_sampling = False
scene.cycles.use_light_tree = False
scene.view_settings.view_transform = 'Filmic'
bpy.context.view_layer.update()
